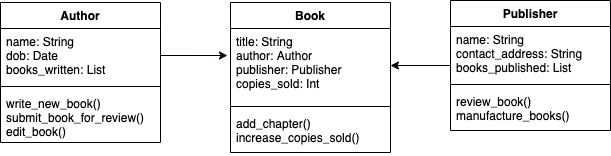

The diagram above was exported from draw.io. Its source (the exported page's mxGraphModel, read from the mxfile embedded in the PNG):
<mxGraphModel dx="946" dy="646" grid="1" gridSize="10" guides="1" tooltips="1" connect="1" arrows="1" fold="1" page="1" pageScale="1" pageWidth="827" pageHeight="1169" math="0" shadow="0">
  <root>
    <mxCell id="0" />
    <mxCell id="1" parent="0" />
    <mxCell id="qPttdEaAPyJBZUicokGX-1" value="Book" style="swimlane;fontStyle=1;align=center;verticalAlign=top;childLayout=stackLayout;horizontal=1;startSize=26;horizontalStack=0;resizeParent=1;resizeParentMax=0;resizeLast=0;collapsible=1;marginBottom=0;" vertex="1" parent="1">
      <mxGeometry x="340" y="280" width="160" height="150" as="geometry" />
    </mxCell>
    <mxCell id="qPttdEaAPyJBZUicokGX-2" value="title: String&#10;author: Author&#10;publisher: Publisher&#10;copies_sold: Int" style="text;strokeColor=none;fillColor=none;align=left;verticalAlign=top;spacingLeft=4;spacingRight=4;overflow=hidden;rotatable=0;points=[[0,0.5],[1,0.5]];portConstraint=eastwest;" vertex="1" parent="qPttdEaAPyJBZUicokGX-1">
      <mxGeometry y="26" width="160" height="74" as="geometry" />
    </mxCell>
    <mxCell id="qPttdEaAPyJBZUicokGX-3" value="" style="line;strokeWidth=1;fillColor=none;align=left;verticalAlign=middle;spacingTop=-1;spacingLeft=3;spacingRight=3;rotatable=0;labelPosition=right;points=[];portConstraint=eastwest;" vertex="1" parent="qPttdEaAPyJBZUicokGX-1">
      <mxGeometry y="100" width="160" height="8" as="geometry" />
    </mxCell>
    <mxCell id="qPttdEaAPyJBZUicokGX-4" value="add_chapter()&#10;increase_copies_sold()" style="text;strokeColor=none;fillColor=none;align=left;verticalAlign=top;spacingLeft=4;spacingRight=4;overflow=hidden;rotatable=0;points=[[0,0.5],[1,0.5]];portConstraint=eastwest;" vertex="1" parent="qPttdEaAPyJBZUicokGX-1">
      <mxGeometry y="108" width="160" height="42" as="geometry" />
    </mxCell>
    <mxCell id="qPttdEaAPyJBZUicokGX-5" value="Author" style="swimlane;fontStyle=1;align=center;verticalAlign=top;childLayout=stackLayout;horizontal=1;startSize=26;horizontalStack=0;resizeParent=1;resizeParentMax=0;resizeLast=0;collapsible=1;marginBottom=0;" vertex="1" parent="1">
      <mxGeometry x="110" y="280" width="160" height="140" as="geometry" />
    </mxCell>
    <mxCell id="qPttdEaAPyJBZUicokGX-6" value="name: String&#10;dob: Date&#10;books_written: List" style="text;strokeColor=none;fillColor=none;align=left;verticalAlign=top;spacingLeft=4;spacingRight=4;overflow=hidden;rotatable=0;points=[[0,0.5],[1,0.5]];portConstraint=eastwest;" vertex="1" parent="qPttdEaAPyJBZUicokGX-5">
      <mxGeometry y="26" width="160" height="54" as="geometry" />
    </mxCell>
    <mxCell id="qPttdEaAPyJBZUicokGX-7" value="" style="line;strokeWidth=1;fillColor=none;align=left;verticalAlign=middle;spacingTop=-1;spacingLeft=3;spacingRight=3;rotatable=0;labelPosition=right;points=[];portConstraint=eastwest;" vertex="1" parent="qPttdEaAPyJBZUicokGX-5">
      <mxGeometry y="80" width="160" height="8" as="geometry" />
    </mxCell>
    <mxCell id="qPttdEaAPyJBZUicokGX-8" value="write_new_book()&#10;submit_book_for_review()&#10;edit_book()" style="text;strokeColor=none;fillColor=none;align=left;verticalAlign=top;spacingLeft=4;spacingRight=4;overflow=hidden;rotatable=0;points=[[0,0.5],[1,0.5]];portConstraint=eastwest;" vertex="1" parent="qPttdEaAPyJBZUicokGX-5">
      <mxGeometry y="88" width="160" height="52" as="geometry" />
    </mxCell>
    <mxCell id="qPttdEaAPyJBZUicokGX-24" style="edgeStyle=orthogonalEdgeStyle;rounded=0;orthogonalLoop=1;jettySize=auto;html=1;entryX=1;entryY=0.5;entryDx=0;entryDy=0;" edge="1" parent="1" source="qPttdEaAPyJBZUicokGX-12" target="qPttdEaAPyJBZUicokGX-2">
      <mxGeometry relative="1" as="geometry" />
    </mxCell>
    <mxCell id="qPttdEaAPyJBZUicokGX-12" value="Publisher" style="swimlane;fontStyle=1;align=center;verticalAlign=top;childLayout=stackLayout;horizontal=1;startSize=26;horizontalStack=0;resizeParent=1;resizeParentMax=0;resizeLast=0;collapsible=1;marginBottom=0;" vertex="1" parent="1">
      <mxGeometry x="560" y="278" width="160" height="130" as="geometry" />
    </mxCell>
    <mxCell id="qPttdEaAPyJBZUicokGX-13" value="name: String&#10;contact_address: String&#10;books_published: List" style="text;strokeColor=none;fillColor=none;align=left;verticalAlign=top;spacingLeft=4;spacingRight=4;overflow=hidden;rotatable=0;points=[[0,0.5],[1,0.5]];portConstraint=eastwest;" vertex="1" parent="qPttdEaAPyJBZUicokGX-12">
      <mxGeometry y="26" width="160" height="54" as="geometry" />
    </mxCell>
    <mxCell id="qPttdEaAPyJBZUicokGX-14" value="" style="line;strokeWidth=1;fillColor=none;align=left;verticalAlign=middle;spacingTop=-1;spacingLeft=3;spacingRight=3;rotatable=0;labelPosition=right;points=[];portConstraint=eastwest;" vertex="1" parent="qPttdEaAPyJBZUicokGX-12">
      <mxGeometry y="80" width="160" height="8" as="geometry" />
    </mxCell>
    <mxCell id="qPttdEaAPyJBZUicokGX-15" value="review_book()&#10;manufacture_books()" style="text;strokeColor=none;fillColor=none;align=left;verticalAlign=top;spacingLeft=4;spacingRight=4;overflow=hidden;rotatable=0;points=[[0,0.5],[1,0.5]];portConstraint=eastwest;" vertex="1" parent="qPttdEaAPyJBZUicokGX-12">
      <mxGeometry y="88" width="160" height="42" as="geometry" />
    </mxCell>
    <mxCell id="qPttdEaAPyJBZUicokGX-23" style="edgeStyle=orthogonalEdgeStyle;rounded=0;orthogonalLoop=1;jettySize=auto;html=1;exitX=1;exitY=0.5;exitDx=0;exitDy=0;entryX=-0.019;entryY=0.365;entryDx=0;entryDy=0;entryPerimeter=0;" edge="1" parent="1" source="qPttdEaAPyJBZUicokGX-6" target="qPttdEaAPyJBZUicokGX-2">
      <mxGeometry relative="1" as="geometry" />
    </mxCell>
  </root>
</mxGraphModel>